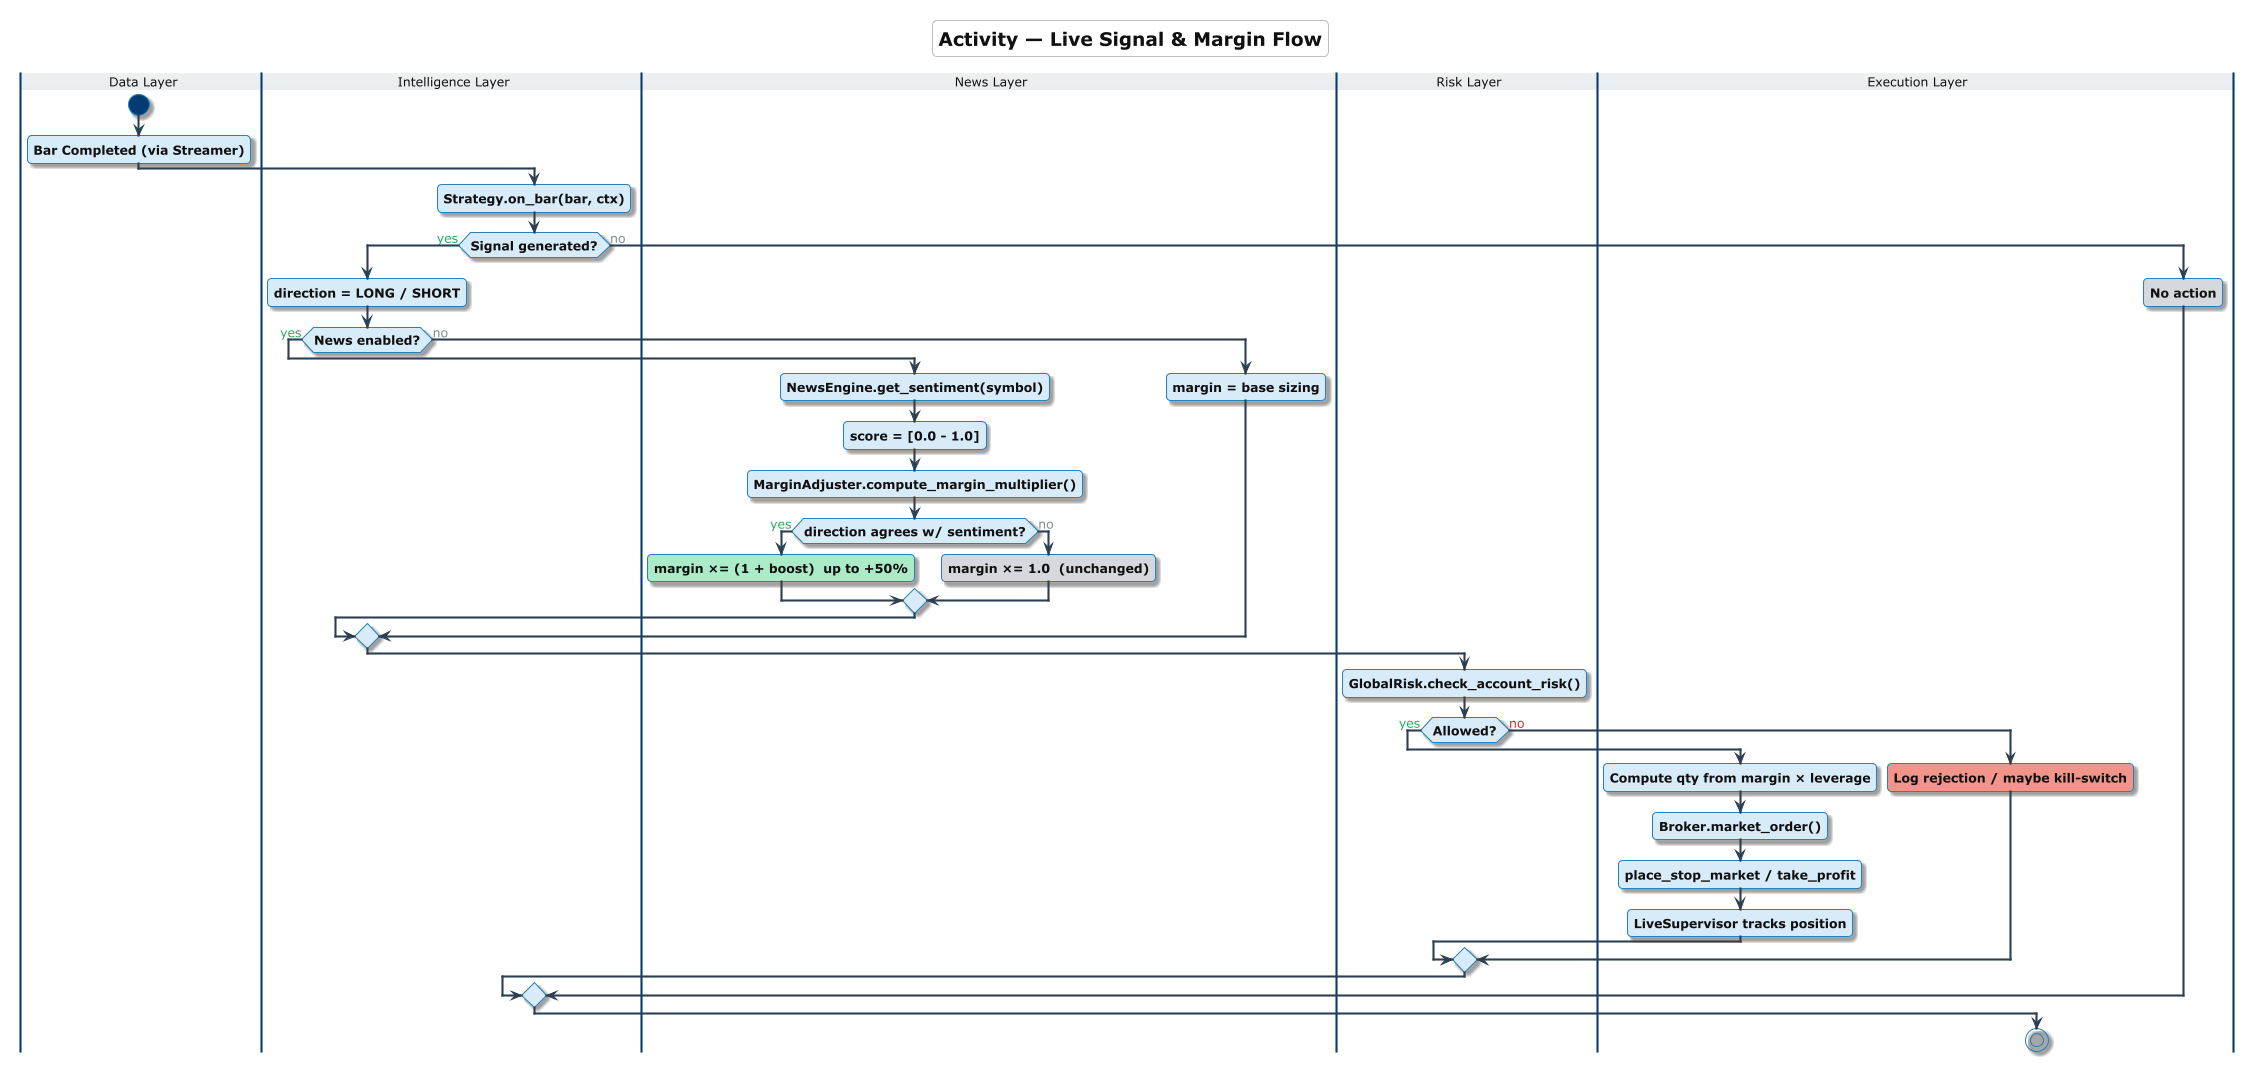

The diagram above was rendered by PlantUML. Its source (embedded in the PNG):
@startuml Activity_SignalFlow
skinparamlocked dpi 200
!theme cerulean-outline
<style>
  root        { FontColor #111111 }
  title       { FontColor #111111 }
  groupHeader { FontColor #111111 }
  swimlane    { FontColor #111111 }
</style>
title <size:18>**Activity — Live Signal & Margin Flow**</size>

skinparam {
  shadowing true
  defaultFontSize 12
  ActivityFontSize 12
  ArrowColor #2C3E50
  ArrowThickness 2
}
skinparam activity {
  BackgroundColor #D6EAF8
  BorderColor #2980B9
  FontStyle bold
}
skinparam diamond {
  BackgroundColor #FEF9E7
  BorderColor #F39C12
}

|#EBF5FB| Data Layer
start
:Bar Completed (via Streamer);

|#E8DAEF| Intelligence Layer
:Strategy.on_bar(bar, ctx);

if (Signal generated?) then (<color:#27AE60>yes</color>)
  :direction = LONG / SHORT;

  if (News enabled?) then (<color:#27AE60>yes</color>)
    |#FDEBD0| News Layer
    :NewsEngine.get_sentiment(symbol);
    :score = [0.0 - 1.0];
    :MarginAdjuster.compute_margin_multiplier();
    if (direction agrees w/ sentiment?) then (<color:#27AE60>yes</color>)
      :margin ×= (1 + boost)  up to +50%; <<#ABEBC6>>
    else (<color:#7F8C8D>no</color>)
      :margin ×= 1.0  (unchanged); <<#D5D8DC>>
    endif
  else (<color:#7F8C8D>no</color>)
    :margin = base sizing;
  endif

  |#FADBD8| Risk Layer
  :GlobalRisk.check_account_risk();
  if (Allowed?) then (<color:#27AE60>yes</color>)
    |#D1F2EB| Execution Layer
    :Compute qty from margin × leverage;
    :Broker.market_order();
    :place_stop_market / take_profit;
    :LiveSupervisor tracks position;
  else (<color:#C0392B>no</color>)
    :Log rejection / maybe kill-switch; <<#F1948A>>
  endif
else (<color:#7F8C8D>no</color>)
  :No action; <<#D5D8DC>>
endif
stop

@enduml